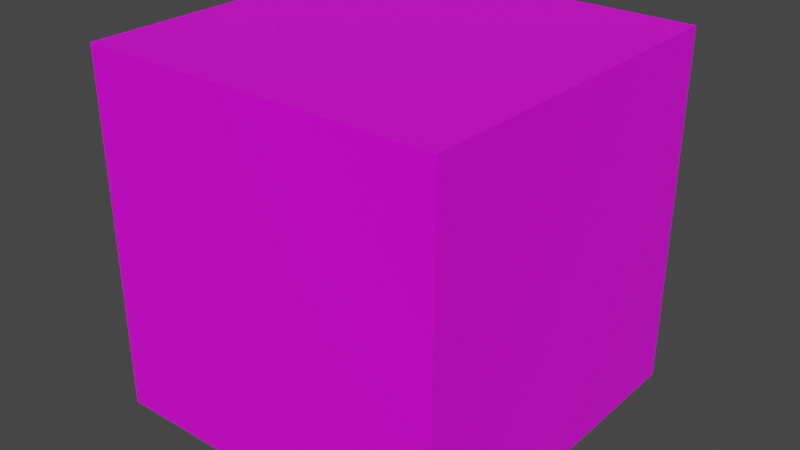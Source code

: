 # Source: big_wall.blend  (saved by Blender 2.90.8; exported with 4.5.12 LTS)
import bpy
from mathutils import Matrix  # noqa: F401  (used for matrix-valued properties, if any)

bpy.ops.wm.read_factory_settings(use_empty=True)
scene = bpy.context.scene
scene.name = 'Scene'

# ---- collections
col_collection = bpy.data.collections.new('Collection'); scene.collection.children.link(col_collection)

# ---- images (referenced by path relative to the original .blend; pixels are not part of the script)
import os
ASSET_DIR = os.environ.get("B2B_ASSET_DIR", "")  # directory of the original .blend (textures are referenced by path, not embedded)
HERE = os.path.dirname(os.path.abspath(__file__))  # packed textures are extracted next to this script under _unpacked/

def load_image(name, relpath, width, height, colorspace="sRGB"):
    """Load a texture the original file referenced (path relative to the .blend, or extracted next to this script)."""
    p = next((c for c in (os.path.join(HERE, relpath), os.path.join(ASSET_DIR, relpath)) if relpath and os.path.exists(c)), "")
    if p:
        img = bpy.data.images.load(p, check_existing=True)
        img.name = name
    else:  # same state as the original file: an image datablock whose file is absent (Cycles renders it pink)
        img = bpy.data.images.new(name, width, height)
        img.source = "FILE"
        img.filepath = "//" + (relpath or name)
    img.colorspace_settings.name = colorspace
    return img
img_untitled = load_image('Untitled', 'big_wall.png', 1024, 1024, 'sRGB')

# ---- materials (node trees are filled in below, after node groups)
mat_material = bpy.data.materials.new('Material')
mat_material.alpha_threshold = 0.0
mat_material.use_transparent_shadow = False
mat_material.line_color = (0.0, 0.0, 0.0, 1.0)

# ---- material node trees
mat_material.use_nodes = True; mat_material.node_tree.nodes.clear()
_N = mat_material.node_tree.nodes; _L = mat_material.node_tree.links
n0 = _N.new('ShaderNodeOutputMaterial'); n0.name = 'Material Output'; n0.location = (300, 300)
n1 = _N.new('ShaderNodeBsdfPrincipled'); n1.name = 'Principled BSDF'; n1.location = (10, 300)
n1.distribution = 'GGX'
n1.subsurface_method = 'BURLEY'
n1.inputs[2].default_value = 0.4
n1.inputs[3].default_value = 1.45
n1.inputs[27].default_value = (0.0, 0.0, 0.0, 1.0)
n1.inputs[28].default_value = 1.0
n2 = _N.new('ShaderNodeTexImage'); n2.name = 'Image Texture'; n2.location = (-280, 280)
n2.image = img_untitled
_L.new(n1.outputs[0], n0.inputs[0])
_L.new(n2.outputs[0], n1.inputs[0])
n0.is_active_output = True

# ---- world
world_world = bpy.data.worlds.new('World'); scene.world = world_world
world_world.use_nodes = True; world_world.node_tree.nodes.clear()
_N = world_world.node_tree.nodes; _L = world_world.node_tree.links
n0 = _N.new('ShaderNodeOutputWorld'); n0.name = 'World Output'; n0.location = (300, 300)
n1 = _N.new('ShaderNodeBackground'); n1.name = 'Background'; n1.location = (10, 300)
n1.inputs[0].default_value = (0.05088, 0.05088, 0.05088, 1.0)
_L.new(n1.outputs[0], n0.inputs[0])
n0.is_active_output = True
world_world.color = (0.05088, 0.05088, 0.05088)
world_world.use_sun_shadow = False
world_world.sun_shadow_jitter_overblur = 0.0

# ---- meshes
me_cube = bpy.data.meshes.new('Cube')
me_cube.from_pydata([(1.0, 1.0, 1.0), (1.0, 1.0, -1.0), (1.0, -1.0, 1.0), (1.0, -1.0, -1.0), (-1.0, 1.0, 1.0), (-1.0, 1.0, -1.0), (-1.0, -1.0, 1.0), (-1.0, -1.0, -1.0)], [], [(0, 4, 6, 2), (3, 2, 6, 7), (7, 6, 4, 5), (5, 1, 3, 7), (1, 0, 2, 3), (5, 4, 0, 1)])
_uv = me_cube.uv_layers.new(name='UVMap')
_uv.uv.foreach_set('vector', [0.2519, 0.7472, 0.2519, 0.499, 0.5001, 0.499, 0.5001, 0.7472, 0.7484, 0.2508, 0.7484, 0.499, 0.5001, 0.499, 0.5001, 0.2508, 0.5001, 0.2508, 0.5001, 0.499, 0.2519, 0.499, 0.2519, 0.2508, 0.2519, 0.2508, 0.2519, 0.002534, 0.5001, 0.002534, 0.5001, 0.2508, 0.9966, 0.2508, 0.9966, 0.499, 0.7484, 0.499, 0.7484, 0.2508, 0.2519, 0.2508, 0.2519, 0.499, 0.003663, 0.499, 0.003663, 0.2508])
me_cube.materials.append(mat_material)
me_cube.use_remesh_preserve_volume = False
me_cube.use_remesh_preserve_attributes = False
me_cube.use_mirror_vertex_groups = False
me_cube.update()

# ---- objects
ob_cube = bpy.data.objects.new('Cube', me_cube)

# ---- transforms, parenting, visibility, modifiers, constraints
ob_cube.location = (0.0, 0.0, 0.0)
ob_cube.scale = (0.5, 0.5, 0.5)
ob_cube.lock_rotations_4d = False
ob_cube.empty_display_type = 'ARROWS'
ob_cube.lineart.crease_threshold = 0.0

# ---- collection membership
col_collection.objects.link(ob_cube)

# ---- scene / render settings (as saved in the file)
scene.frame_start = 1; scene.frame_end = 250; scene.frame_set(1)
scene.render.engine = 'BLENDER_EEVEE_NEXT'
scene.cycles.use_denoising = False
scene.cycles.samples = 128
scene.cycles.sampling_pattern = 'TABULATED_SOBOL'
scene.cycles.use_adaptive_sampling = False
scene.cycles.use_light_tree = False
scene.view_settings.view_transform = 'Filmic'
bpy.context.view_layer.update()

# ---- added for rendering (the .blend has no active camera and no usable light): camera, sun
cam_auto = bpy.data.cameras.new('AutoCamera')
cam_auto.lens = 50.0
cam_auto.sensor_width = 36.0
cam_auto.clip_end = 1000.0
ob_auto_camera = bpy.data.objects.new('AutoCamera', cam_auto)
scene.collection.objects.link(ob_auto_camera)
ob_auto_camera.location = (1.60254, -1.92304, 1.28203)
ob_auto_camera.rotation_euler = (1.09748, -7.21219e-08, 0.694738)
scene.camera = ob_auto_camera
light_auto_sun = bpy.data.lights.new('AutoSun', 'SUN')
light_auto_sun.energy = 3.0
light_auto_sun.angle = 0.0523599
ob_auto_sun = bpy.data.objects.new('AutoSun', light_auto_sun)
scene.collection.objects.link(ob_auto_sun)
ob_auto_sun.rotation_euler = (0.872665, 0.174533, 0.523599)
bpy.context.view_layer.update()

